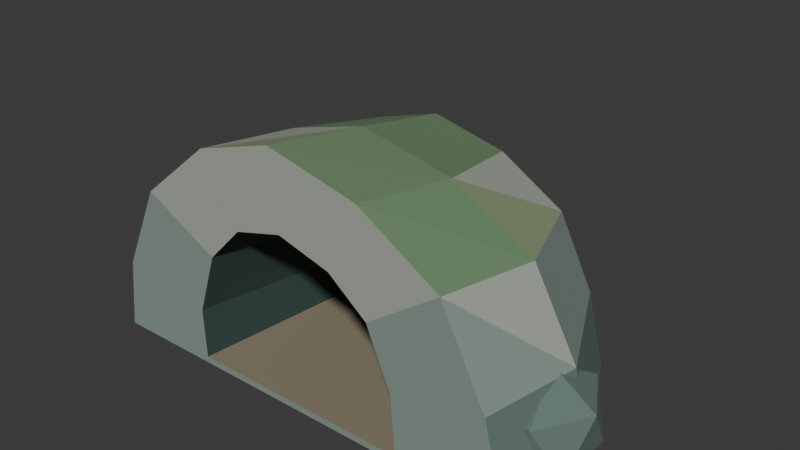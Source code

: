 # Source: campus_cave_v01.blend  (saved by Blender 5.2.44; exported with 4.5.12 LTS)
import bpy
from mathutils import Matrix  # noqa: F401  (used for matrix-valued properties, if any)

bpy.ops.wm.read_factory_settings(use_empty=True)
scene = bpy.context.scene
scene.name = 'Scene'

# ---- collections
col_collection = bpy.data.collections.new('Collection'); scene.collection.children.link(col_collection)

# ---- images (referenced by path relative to the original .blend; pixels are not part of the script)
import os
ASSET_DIR = os.environ.get("B2B_ASSET_DIR", "")  # directory of the original .blend (textures are referenced by path, not embedded)
HERE = os.path.dirname(os.path.abspath(__file__))  # packed textures are extracted next to this script under _unpacked/

def load_image(name, relpath, width, height, colorspace="sRGB"):
    """Load a texture the original file referenced (path relative to the .blend, or extracted next to this script)."""
    p = next((c for c in (os.path.join(HERE, relpath), os.path.join(ASSET_DIR, relpath)) if relpath and os.path.exists(c)), "")
    if p:
        img = bpy.data.images.load(p, check_existing=True)
        img.name = name
    else:  # same state as the original file: an image datablock whose file is absent (Cycles renders it pink)
        img = bpy.data.images.new(name, width, height)
        img.source = "FILE"
        img.filepath = "//" + (relpath or name)
    img.colorspace_settings.name = colorspace
    return img
img_campus_forest_palette___packed = load_image('Campus forest palette · packed', '_unpacked/forest_palette.8b99cc64.png', 64, 4, 'sRGB')

# ---- materials (node trees are filled in below, after node groups)
mat_campus_cave_palette = bpy.data.materials.new('campus_cave_palette')

# ---- material node trees
mat_campus_cave_palette.use_nodes = True; mat_campus_cave_palette.node_tree.nodes.clear()
_N = mat_campus_cave_palette.node_tree.nodes; _L = mat_campus_cave_palette.node_tree.links
n0 = _N.new('ShaderNodeBsdfPrincipled'); n0.name = 'Principled BSDF'; n0.location = (-200, 100)
n0.inputs[2].default_value = 0.92
n0.inputs[10].default_value = 0.005
n1 = _N.new('ShaderNodeOutputMaterial'); n1.name = 'Material Output'; n1.location = (200, 100)
n2 = _N.new('ShaderNodeTexImage'); n2.name = 'Image Texture'; n2.location = (0, 0)
n2.image = img_campus_forest_palette___packed
n2.interpolation = 'Closest'
n2.extension = 'EXTEND'
n3 = _N.new('ShaderNodeUVMap'); n3.name = 'UV Map'; n3.location = (0, 0)
n3.width = 160
n3.uv_map = 'ForestPalette'
_L.new(n0.outputs[0], n1.inputs[0])
_L.new(n3.outputs[0], n2.inputs[0])
_L.new(n2.outputs[0], n0.inputs[0])
n1.is_active_output = True

# ---- world
world_world = bpy.data.worlds.new('World'); scene.world = world_world
world_world.use_nodes = True; world_world.node_tree.nodes.clear()
_N = world_world.node_tree.nodes; _L = world_world.node_tree.links
n0 = _N.new('ShaderNodeOutputWorld'); n0.name = 'World Output'; n0.location = (200, 100)
n1 = _N.new('ShaderNodeBackground'); n1.name = 'Background'; n1.location = (-200, 100)
n1.inputs[0].default_value = (0.05088, 0.05088, 0.05088, 1.0)
_L.new(n1.outputs[0], n0.inputs[0])
n0.is_active_output = True
world_world.color = (0.05088, 0.05088, 0.05088)
world_world.sun_shadow_jitter_overblur = 0.0

# ---- meshes
me_cave_continuous_shell_and_tunnel = bpy.data.meshes.new('Cave continuous shell and tunnel')
me_cave_continuous_shell_and_tunnel.from_pydata([(-3.55, -2.15, 0.0), (-3.4, -2.15, 1.15), (-2.75, -2.15, 2.55), (-1.55, -2.15, 3.55), (-0.25, -2.15, 3.95), (1.25, -2.15, 3.6), (2.55, -2.15, 2.8), (3.25, -2.15, 1.4), (3.6, -2.15, 0.0), (-3.536, -0.45, 0.0), (-3.382, -0.45, 1.081), (-2.713, -0.45, 2.397), (-1.477, -0.45, 3.337), (-0.1375, -0.45, 3.713), (1.408, -0.45, 3.384), (2.747, -0.45, 2.632), (3.467, -0.45, 1.316), (3.828, -0.45, 0.0), (-3.197, 1.6, 0.0), (-3.072, 1.6, 0.9315), (-2.533, 1.6, 2.066), (-1.536, 1.6, 2.875), (-0.4575, 1.6, 3.2), (0.7875, 1.6, 2.916), (1.867, 1.6, 2.268), (2.447, 1.6, 1.134), (2.738, 1.6, 0.0), (-2.388, 2.55, 0.0), (-2.304, 2.55, 0.575), (-1.94, 2.55, 1.275), (-1.268, 2.55, 1.775), (-0.54, 2.55, 1.975), (0.3, 2.55, 1.8), (1.028, 2.55, 1.4), (1.42, 2.55, 0.7), (1.616, 2.55, 0.0), (-1.8, -2.15, 0.1), (-1.83, -2.15, 0.9), (-1.5, -2.15, 1.9), (-0.92, -2.15, 2.5), (-0.12, -2.15, 2.72), (0.75, -2.15, 2.48), (1.38, -2.15, 1.98), (1.78, -2.15, 1.05), (1.85, -2.15, 0.1), (-1.434, 1.38, 0.1), (-1.456, 1.38, 0.716), (-1.215, 1.38, 1.486), (-0.7916, 1.38, 1.948), (-0.2076, 1.38, 2.117), (0.4275, 1.38, 1.933), (0.8874, 1.38, 1.548), (1.179, 1.38, 0.8315), (1.23, 1.38, 0.1), (-3.3, -1.05, 0.0), (-2.721, -1.576, 0.1719), (-3.521, -1.901, 0.1719), (-4.016, -1.05, 0.1719), (-3.521, -0.1994, 0.1719), (-2.721, -0.5243, 0.1719), (-3.079, -1.901, 0.7801), (-3.879, -1.576, 0.7801), (-3.879, -0.5243, 0.7801), (-3.079, -0.1994, 0.7801), (-2.584, -1.05, 0.7801), (-3.3, -1.05, 1.156), (3.3, -0.75, 0.0), (3.85, -1.249, 0.2149), (3.09, -1.558, 0.2149), (2.62, -0.75, 0.2149), (3.09, 0.05811, 0.2149), (3.85, -0.2506, 0.2149), (3.51, -1.558, 0.9751), (2.75, -1.249, 0.9751), (2.75, -0.2506, 0.9751), (3.51, 0.05811, 0.9751), (3.98, -0.75, 0.9751), (3.3, -0.75, 1.445), (-2.7, 1.65, 0.0), (-2.099, 1.229, 0.1517), (-2.929, 0.9695, 0.1517), (-3.442, 1.65, 0.1517), (-2.929, 2.331, 0.1517), (-2.099, 2.071, 0.1517), (-2.471, 0.9695, 0.6883), (-3.301, 1.229, 0.6883), (-3.301, 2.071, 0.6883), (-2.471, 2.331, 0.6883), (-1.958, 1.65, 0.6883), (-2.7, 1.65, 1.02)], [], [(0, 36, 37, 1), (1, 37, 38, 2), (2, 38, 39, 3), (3, 39, 40, 4), (4, 40, 41, 5), (5, 41, 42, 6), (6, 42, 43, 7), (7, 43, 44, 8), (8, 44, 36, 0), (0, 1, 10), (0, 10, 9), (1, 2, 11), (1, 11, 10), (2, 3, 12), (2, 12, 11), (3, 4, 13), (3, 13, 12), (4, 5, 14), (4, 14, 13), (5, 6, 15), (5, 15, 14), (6, 7, 16), (6, 16, 15), (7, 8, 17), (7, 17, 16), (8, 0, 9), (8, 9, 17), (9, 10, 19), (9, 19, 18), (10, 11, 20), (10, 20, 19), (11, 12, 21), (11, 21, 20), (12, 13, 22), (12, 22, 21), (13, 14, 23), (13, 23, 22), (14, 15, 24), (14, 24, 23), (15, 16, 25), (15, 25, 24), (16, 17, 26), (16, 26, 25), (17, 9, 18), (17, 18, 26), (18, 19, 28), (18, 28, 27), (19, 20, 29), (19, 29, 28), (20, 21, 30), (20, 30, 29), (21, 22, 31), (21, 31, 30), (22, 23, 32), (22, 32, 31), (23, 24, 33), (23, 33, 32), (24, 25, 34), (24, 34, 33), (25, 26, 35), (25, 35, 34), (26, 18, 27), (26, 27, 35), (27, 28, 29, 30, 31, 32, 33, 34, 35), (36, 45, 46, 37), (37, 46, 47, 38), (38, 47, 48, 39), (39, 48, 49, 40), (40, 49, 50, 41), (41, 50, 51, 42), (42, 51, 52, 43), (43, 52, 53, 44), (44, 53, 45, 36), (53, 52, 51, 50, 49, 48, 47, 46, 45), (54, 55, 56), (55, 54, 59), (54, 56, 57), (54, 57, 58), (54, 58, 59), (55, 59, 64), (56, 55, 60), (57, 56, 61), (58, 57, 62), (59, 58, 63), (55, 64, 60), (56, 60, 61), (57, 61, 62), (58, 62, 63), (59, 63, 64), (60, 64, 65), (61, 60, 65), (62, 61, 65), (63, 62, 65), (64, 63, 65), (66, 67, 68), (67, 66, 71), (66, 68, 69), (66, 69, 70), (66, 70, 71), (67, 71, 76), (68, 67, 72), (69, 68, 73), (70, 69, 74), (71, 70, 75), (67, 76, 72), (68, 72, 73), (69, 73, 74), (70, 74, 75), (71, 75, 76), (72, 76, 77), (73, 72, 77), (74, 73, 77), (75, 74, 77), (76, 75, 77), (78, 79, 80), (79, 78, 83), (78, 80, 81), (78, 81, 82), (78, 82, 83), (79, 83, 88), (80, 79, 84), (81, 80, 85), (82, 81, 86), (83, 82, 87), (79, 88, 84), (80, 84, 85), (81, 85, 86), (82, 86, 87), (83, 87, 88), (84, 88, 89), (85, 84, 89), (86, 85, 89), (87, 86, 89), (88, 87, 89)])
_uv = me_cave_continuous_shell_and_tunnel.uv_layers.new(name='ForestPalette')
_uv.uv.foreach_set('vector', [0.03125, 0.5, 0.03125, 0.5, 0.03125, 0.5, 0.03125, 0.5, 0.03125, 0.5, 0.03125, 0.5, 0.03125, 0.5, 0.03125, 0.5, 0.09375, 0.5, 0.09375, 0.5, 0.09375, 0.5, 0.09375, 0.5, 0.09375, 0.5, 0.09375, 0.5, 0.09375, 0.5, 0.09375, 0.5, 0.09375, 0.5, 0.09375, 0.5, 0.09375, 0.5, 0.09375, 0.5, 0.09375, 0.5, 0.09375, 0.5, 0.09375, 0.5, 0.09375, 0.5, 0.03125, 0.5, 0.03125, 0.5, 0.03125, 0.5, 0.03125, 0.5, 0.03125, 0.5, 0.03125, 0.5, 0.03125, 0.5, 0.03125, 0.5, 0.03125, 0.5, 0.03125, 0.5, 0.03125, 0.5, 0.03125, 0.5, 0.1562, 0.5, 0.1562, 0.5, 0.1562, 0.5, 0.09375, 0.5, 0.09375, 0.5, 0.09375, 0.5, 0.03125, 0.5, 0.03125, 0.5, 0.03125, 0.5, 0.03125, 0.5, 0.03125, 0.5, 0.03125, 0.5, 0.3438, 0.5, 0.3438, 0.5, 0.3438, 0.5, 0.3438, 0.5, 0.3438, 0.5, 0.3438, 0.5, 0.4062, 0.5, 0.4062, 0.5, 0.4062, 0.5, 0.09375, 0.5, 0.09375, 0.5, 0.09375, 0.5, 0.3438, 0.5, 0.3438, 0.5, 0.3438, 0.5, 0.3438, 0.5, 0.3438, 0.5, 0.3438, 0.5, 0.3438, 0.5, 0.3438, 0.5, 0.3438, 0.5, 0.3438, 0.5, 0.3438, 0.5, 0.3438, 0.5, 0.03125, 0.5, 0.03125, 0.5, 0.03125, 0.5, 0.09375, 0.5, 0.09375, 0.5, 0.09375, 0.5, 0.1562, 0.5, 0.1562, 0.5, 0.1562, 0.5, 0.1562, 0.5, 0.1562, 0.5, 0.1562, 0.5, 0.03125, 0.5, 0.03125, 0.5, 0.03125, 0.5, 0.03125, 0.5, 0.03125, 0.5, 0.03125, 0.5, 0.1562, 0.5, 0.1562, 0.5, 0.1562, 0.5, 0.1562, 0.5, 0.1562, 0.5, 0.1562, 0.5, 0.03125, 0.5, 0.03125, 0.5, 0.03125, 0.5, 0.03125, 0.5, 0.03125, 0.5, 0.03125, 0.5, 0.4062, 0.5, 0.4062, 0.5, 0.4062, 0.5, 0.09375, 0.5, 0.09375, 0.5, 0.09375, 0.5, 0.3438, 0.5, 0.3438, 0.5, 0.3438, 0.5, 0.3438, 0.5, 0.3438, 0.5, 0.3438, 0.5, 0.3438, 0.5, 0.3438, 0.5, 0.3438, 0.5, 0.3438, 0.5, 0.3438, 0.5, 0.3438, 0.5, 0.4062, 0.5, 0.4062, 0.5, 0.4062, 0.5, 0.09375, 0.5, 0.09375, 0.5, 0.09375, 0.5, 0.03125, 0.5, 0.03125, 0.5, 0.03125, 0.5, 0.03125, 0.5, 0.03125, 0.5, 0.03125, 0.5, 0.1562, 0.5, 0.1562, 0.5, 0.1562, 0.5, 0.1562, 0.5, 0.1562, 0.5, 0.1562, 0.5, 0.03125, 0.5, 0.03125, 0.5, 0.03125, 0.5, 0.09375, 0.5, 0.09375, 0.5, 0.09375, 0.5, 0.1562, 0.5, 0.1562, 0.5, 0.1562, 0.5, 0.1562, 0.5, 0.1562, 0.5, 0.1562, 0.5, 0.03125, 0.5, 0.03125, 0.5, 0.03125, 0.5, 0.09375, 0.5, 0.09375, 0.5, 0.09375, 0.5, 0.3438, 0.5, 0.3438, 0.5, 0.3438, 0.5, 0.3438, 0.5, 0.3438, 0.5, 0.3438, 0.5, 0.3438, 0.5, 0.3438, 0.5, 0.3438, 0.5, 0.3438, 0.5, 0.3438, 0.5, 0.3438, 0.5, 0.4062, 0.5, 0.4062, 0.5, 0.4062, 0.5, 0.09375, 0.5, 0.09375, 0.5, 0.09375, 0.5, 0.3438, 0.5, 0.3438, 0.5, 0.3438, 0.5, 0.3438, 0.5, 0.3438, 0.5, 0.3438, 0.5, 0.03125, 0.5, 0.03125, 0.5, 0.03125, 0.5, 0.03125, 0.5, 0.03125, 0.5, 0.03125, 0.5, 0.1562, 0.5, 0.1562, 0.5, 0.1562, 0.5, 0.09375, 0.5, 0.09375, 0.5, 0.09375, 0.5, 0.03125, 0.5, 0.03125, 0.5, 0.03125, 0.5, 0.03125, 0.5, 0.03125, 0.5, 0.03125, 0.5, 0.1562, 0.5, 0.1562, 0.5, 0.1562, 0.5, 0.1562, 0.5, 0.1562, 0.5, 0.1562, 0.5, 0.1562, 0.5, 0.1562, 0.5, 0.1562, 0.5, 0.2188, 0.5, 0.2188, 0.5, 0.2188, 0.5, 0.2188, 0.5, 0.2188, 0.5, 0.2188, 0.5, 0.2188, 0.5, 0.2188, 0.5, 0.2188, 0.5, 0.2188, 0.5, 0.2188, 0.5, 0.2188, 0.5, 0.2188, 0.5, 0.2188, 0.5, 0.2188, 0.5, 0.2188, 0.5, 0.2188, 0.5, 0.2188, 0.5, 0.2188, 0.5, 0.2188, 0.5, 0.2188, 0.5, 0.2188, 0.5, 0.2188, 0.5, 0.2188, 0.5, 0.2188, 0.5, 0.2188, 0.5, 0.2188, 0.5, 0.2188, 0.5, 0.2188, 0.5, 0.2188, 0.5, 0.2188, 0.5, 0.2188, 0.5, 0.4688, 0.5, 0.4688, 0.5, 0.4688, 0.5, 0.4688, 0.5, 0.2812, 0.5, 0.2812, 0.5, 0.2812, 0.5, 0.2812, 0.5, 0.2812, 0.5, 0.2812, 0.5, 0.2812, 0.5, 0.2812, 0.5, 0.2812, 0.5, 0.1562, 0.5, 0.1562, 0.5, 0.1562, 0.5, 0.1562, 0.5, 0.1562, 0.5, 0.1562, 0.5, 0.1562, 0.5, 0.1562, 0.5, 0.1562, 0.5, 0.1562, 0.5, 0.1562, 0.5, 0.1562, 0.5, 0.1562, 0.5, 0.1562, 0.5, 0.1562, 0.5, 0.1562, 0.5, 0.1562, 0.5, 0.1562, 0.5, 0.1562, 0.5, 0.1562, 0.5, 0.1562, 0.5, 0.1562, 0.5, 0.1562, 0.5, 0.1562, 0.5, 0.1562, 0.5, 0.1562, 0.5, 0.1562, 0.5, 0.1562, 0.5, 0.1562, 0.5, 0.1562, 0.5, 0.1562, 0.5, 0.1562, 0.5, 0.1562, 0.5, 0.1562, 0.5, 0.1562, 0.5, 0.1562, 0.5, 0.1562, 0.5, 0.1562, 0.5, 0.1562, 0.5, 0.1562, 0.5, 0.1562, 0.5, 0.1562, 0.5, 0.1562, 0.5, 0.1562, 0.5, 0.1562, 0.5, 0.1562, 0.5, 0.1562, 0.5, 0.1562, 0.5, 0.1562, 0.5, 0.1562, 0.5, 0.1562, 0.5, 0.1562, 0.5, 0.1562, 0.5, 0.1562, 0.5, 0.1562, 0.5, 0.1562, 0.5, 0.1562, 0.5, 0.1562, 0.5, 0.1562, 0.5, 0.1562, 0.5, 0.1562, 0.5, 0.1562, 0.5, 0.1562, 0.5, 0.1562, 0.5, 0.1562, 0.5, 0.1562, 0.5, 0.1562, 0.5, 0.1562, 0.5, 0.1562, 0.5, 0.1562, 0.5, 0.1562, 0.5, 0.1562, 0.5, 0.1562, 0.5, 0.1562, 0.5, 0.1562, 0.5, 0.1562, 0.5, 0.1562, 0.5, 0.1562, 0.5, 0.1562, 0.5, 0.1562, 0.5, 0.1562, 0.5, 0.1562, 0.5, 0.1562, 0.5, 0.1562, 0.5, 0.1562, 0.5, 0.1562, 0.5, 0.1562, 0.5, 0.1562, 0.5, 0.1562, 0.5, 0.1562, 0.5, 0.1562, 0.5, 0.1562, 0.5, 0.1562, 0.5, 0.1562, 0.5, 0.1562, 0.5, 0.1562, 0.5, 0.1562, 0.5, 0.1562, 0.5, 0.1562, 0.5, 0.1562, 0.5, 0.1562, 0.5, 0.1562, 0.5, 0.1562, 0.5, 0.1562, 0.5, 0.1562, 0.5, 0.1562, 0.5, 0.1562, 0.5, 0.1562, 0.5, 0.1562, 0.5, 0.1562, 0.5, 0.1562, 0.5, 0.1562, 0.5, 0.1562, 0.5, 0.1562, 0.5, 0.1562, 0.5, 0.1562, 0.5, 0.1562, 0.5, 0.1562, 0.5, 0.1562, 0.5, 0.1562, 0.5, 0.1562, 0.5, 0.1562, 0.5, 0.1562, 0.5, 0.1562, 0.5, 0.1562, 0.5, 0.1562, 0.5, 0.1562, 0.5, 0.1562, 0.5, 0.1562, 0.5, 0.1562, 0.5, 0.1562, 0.5, 0.1562, 0.5, 0.1562, 0.5, 0.1562, 0.5, 0.1562, 0.5, 0.1562, 0.5, 0.1562, 0.5, 0.1562, 0.5, 0.1562, 0.5, 0.1562, 0.5, 0.1562, 0.5, 0.1562, 0.5, 0.1562, 0.5, 0.1562, 0.5, 0.1562, 0.5, 0.1562, 0.5, 0.1562, 0.5, 0.1562, 0.5, 0.1562, 0.5, 0.1562, 0.5, 0.1562, 0.5, 0.1562, 0.5, 0.1562, 0.5, 0.1562, 0.5, 0.1562, 0.5, 0.1562, 0.5, 0.1562, 0.5, 0.1562, 0.5, 0.1562, 0.5, 0.1562, 0.5, 0.1562, 0.5, 0.1562, 0.5, 0.1562, 0.5, 0.1562, 0.5, 0.1562, 0.5, 0.1562, 0.5, 0.1562, 0.5, 0.1562, 0.5, 0.1562, 0.5, 0.1562, 0.5, 0.1562, 0.5, 0.1562, 0.5, 0.1562, 0.5, 0.1562, 0.5, 0.1562, 0.5, 0.1562, 0.5, 0.1562, 0.5, 0.1562, 0.5, 0.1562, 0.5, 0.1562, 0.5])
me_cave_continuous_shell_and_tunnel.materials.append(mat_campus_cave_palette)
me_cave_continuous_shell_and_tunnel.update()

# ---- objects
ob_root = bpy.data.objects.new('root', None)
ob_cave_rock_shelter = bpy.data.objects.new('Cave rock shelter', me_cave_continuous_shell_and_tunnel)
ob_anchor_entrance = bpy.data.objects.new('anchor_entrance', None)
ob_anchor_ui = bpy.data.objects.new('anchor_ui', None)

# ---- transforms, parenting, visibility, modifiers, constraints
ob_root.location = (0.0, 0.0, 0.0)
ob_cave_rock_shelter.parent = ob_root
ob_cave_rock_shelter.location = (0.0, 0.0, 0.0)
ob_anchor_entrance.parent = ob_root
ob_anchor_entrance.location = (0.0, -2.15, 0.1)
ob_anchor_ui.parent = ob_root
ob_anchor_ui.location = (0.0, 0.0, 4.3)

# ---- collection membership
scene.collection.objects.link(ob_root)
scene.collection.objects.link(ob_cave_rock_shelter)
scene.collection.objects.link(ob_anchor_entrance)
scene.collection.objects.link(ob_anchor_ui)

# ---- scene / render settings (as saved in the file)
scene.frame_start = 1; scene.frame_end = 250; scene.frame_set(1)
scene.render.engine = 'BLENDER_EEVEE_NEXT'
scene.render.bake_bias = 0.0
scene.render.bake_samples = 0
scene.render.compositor_device = 'GPU'
scene.eevee.use_volume_custom_range = False
scene.eevee.fast_gi_thickness_near = 0.1
scene.eevee.fast_gi_thickness_far = 0.0
scene.eevee.ray_tracing_options.screen_trace_thickness = 0.1
bpy.context.view_layer.update()

# ---- added for rendering (the .blend has no active camera and no usable light): camera, sun
cam_auto = bpy.data.cameras.new('AutoCamera')
cam_auto.lens = 50.0
cam_auto.sensor_width = 36.0
cam_auto.clip_end = 1000.0
ob_auto_camera = bpy.data.objects.new('AutoCamera', cam_auto)
scene.collection.objects.link(ob_auto_camera)
ob_auto_camera.location = (9.30888, -10.9921, 9.43641)
ob_auto_camera.rotation_euler = (1.09748, -7.21219e-08, 0.694738)
scene.camera = ob_auto_camera
light_auto_sun = bpy.data.lights.new('AutoSun', 'SUN')
light_auto_sun.energy = 3.0
light_auto_sun.angle = 0.0523599
ob_auto_sun = bpy.data.objects.new('AutoSun', light_auto_sun)
scene.collection.objects.link(ob_auto_sun)
ob_auto_sun.rotation_euler = (0.872665, 0.174533, 0.523599)
bpy.context.view_layer.update()
